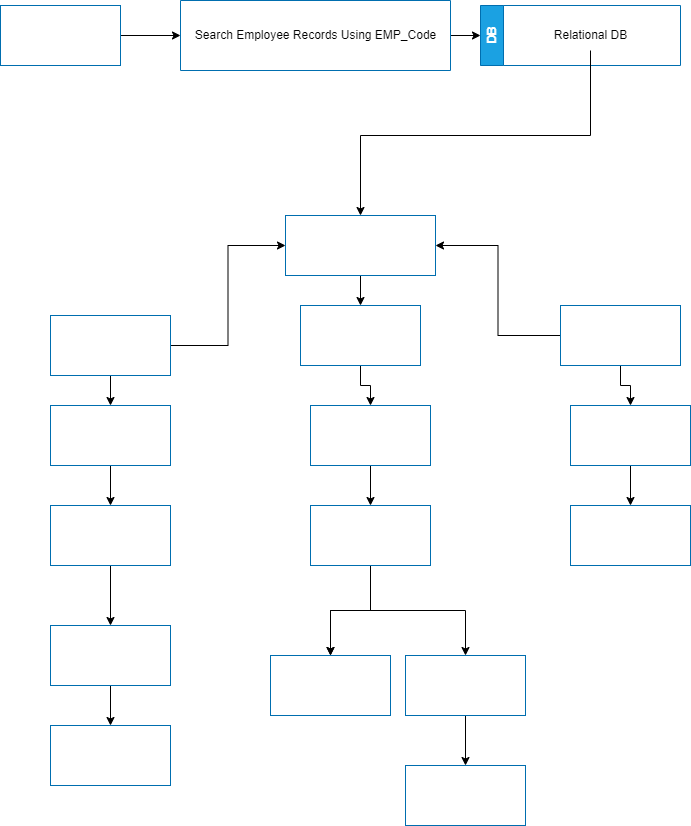

The diagram above was exported from draw.io. Its source (the exported page's mxGraphModel, read from the mxfile embedded in the PNG):
<mxGraphModel dx="1100" dy="645" grid="1" gridSize="10" guides="1" tooltips="1" connect="1" arrows="1" fold="1" page="1" pageScale="1" pageWidth="850" pageHeight="1100" math="0" shadow="0">
  <root>
    <mxCell id="0" />
    <mxCell id="1" parent="0" />
    <mxCell id="WtRMNbo-DEeXe2m--EaO-3" style="edgeStyle=orthogonalEdgeStyle;rounded=0;orthogonalLoop=1;jettySize=auto;html=1;exitX=1;exitY=0.5;exitDx=0;exitDy=0;entryX=0;entryY=0.5;entryDx=0;entryDy=0;" parent="1" source="WtRMNbo-DEeXe2m--EaO-2" target="WtRMNbo-DEeXe2m--EaO-4" edge="1">
      <mxGeometry relative="1" as="geometry">
        <mxPoint x="190" y="60" as="targetPoint" />
      </mxGeometry>
    </mxCell>
    <mxCell id="WtRMNbo-DEeXe2m--EaO-2" value="User/Employee" style="rounded=0;whiteSpace=wrap;html=1;fillColor=none;fontColor=#ffffff;strokeColor=#006EAF;" parent="1" vertex="1">
      <mxGeometry x="20" y="30" width="120" height="60" as="geometry" />
    </mxCell>
    <mxCell id="WtRMNbo-DEeXe2m--EaO-7" style="edgeStyle=orthogonalEdgeStyle;rounded=0;orthogonalLoop=1;jettySize=auto;html=1;exitX=1;exitY=0.5;exitDx=0;exitDy=0;entryX=0;entryY=0.5;entryDx=0;entryDy=0;" parent="1" source="WtRMNbo-DEeXe2m--EaO-4" target="WtRMNbo-DEeXe2m--EaO-8" edge="1">
      <mxGeometry relative="1" as="geometry">
        <mxPoint x="490" y="60" as="targetPoint" />
      </mxGeometry>
    </mxCell>
    <mxCell id="WtRMNbo-DEeXe2m--EaO-4" value="" style="swimlane;startSize=0;fillColor=#1ba1e2;fontColor=#ffffff;strokeColor=#006EAF;" parent="1" vertex="1">
      <mxGeometry x="200" y="25" width="270" height="70" as="geometry">
        <mxRectangle x="200" y="25" width="50" height="40" as="alternateBounds" />
      </mxGeometry>
    </mxCell>
    <mxCell id="WtRMNbo-DEeXe2m--EaO-5" value="Search Employee Records Using EMP_Code" style="text;html=1;align=center;verticalAlign=middle;resizable=0;points=[];autosize=1;" parent="WtRMNbo-DEeXe2m--EaO-4" vertex="1">
      <mxGeometry x="5" y="20" width="260" height="30" as="geometry" />
    </mxCell>
    <mxCell id="WtRMNbo-DEeXe2m--EaO-8" value="DB" style="swimlane;horizontal=0;whiteSpace=wrap;html=1;fillColor=#1ba1e2;fontColor=#ffffff;strokeColor=#006EAF;" parent="1" vertex="1">
      <mxGeometry x="500" y="30" width="200" height="60" as="geometry" />
    </mxCell>
    <mxCell id="WtRMNbo-DEeXe2m--EaO-9" value="Relational DB" style="text;html=1;align=center;verticalAlign=middle;resizable=0;points=[];autosize=1;strokeColor=none;fillColor=none;" parent="WtRMNbo-DEeXe2m--EaO-8" vertex="1">
      <mxGeometry x="60" y="15" width="100" height="30" as="geometry" />
    </mxCell>
    <mxCell id="nT1Izug67XhqT8FALUst-9" value="" style="edgeStyle=orthogonalEdgeStyle;rounded=0;orthogonalLoop=1;jettySize=auto;html=1;" edge="1" parent="1" source="WtRMNbo-DEeXe2m--EaO-10" target="WtRMNbo-DEeXe2m--EaO-13">
      <mxGeometry relative="1" as="geometry" />
    </mxCell>
    <mxCell id="WtRMNbo-DEeXe2m--EaO-10" value="Show DB Records as per EMP_CODE" style="rounded=0;whiteSpace=wrap;html=1;fillColor=none;fontColor=#ffffff;strokeColor=#006EAF;" parent="1" vertex="1">
      <mxGeometry x="305" y="240" width="150" height="60" as="geometry" />
    </mxCell>
    <mxCell id="WtRMNbo-DEeXe2m--EaO-15" style="edgeStyle=orthogonalEdgeStyle;rounded=0;orthogonalLoop=1;jettySize=auto;html=1;entryX=0;entryY=0.5;entryDx=0;entryDy=0;" parent="1" source="WtRMNbo-DEeXe2m--EaO-12" target="WtRMNbo-DEeXe2m--EaO-10" edge="1">
      <mxGeometry relative="1" as="geometry" />
    </mxCell>
    <mxCell id="nT1Izug67XhqT8FALUst-2" value="" style="edgeStyle=orthogonalEdgeStyle;rounded=0;orthogonalLoop=1;jettySize=auto;html=1;" edge="1" parent="1" source="WtRMNbo-DEeXe2m--EaO-12" target="WtRMNbo-DEeXe2m--EaO-18">
      <mxGeometry relative="1" as="geometry" />
    </mxCell>
    <mxCell id="WtRMNbo-DEeXe2m--EaO-12" value="Add New Records" style="rounded=0;whiteSpace=wrap;html=1;fillColor=none;fontColor=#ffffff;strokeColor=#006EAF;" parent="1" vertex="1">
      <mxGeometry x="70" y="340" width="120" height="60" as="geometry" />
    </mxCell>
    <mxCell id="nT1Izug67XhqT8FALUst-8" value="" style="edgeStyle=orthogonalEdgeStyle;rounded=0;orthogonalLoop=1;jettySize=auto;html=1;" edge="1" parent="1" source="WtRMNbo-DEeXe2m--EaO-13" target="WtRMNbo-DEeXe2m--EaO-20">
      <mxGeometry relative="1" as="geometry" />
    </mxCell>
    <mxCell id="WtRMNbo-DEeXe2m--EaO-13" value="Update Existing Record" style="rounded=0;whiteSpace=wrap;html=1;fillColor=none;fontColor=#ffffff;strokeColor=#006EAF;" parent="1" vertex="1">
      <mxGeometry x="320" y="330" width="120" height="60" as="geometry" />
    </mxCell>
    <mxCell id="WtRMNbo-DEeXe2m--EaO-17" style="edgeStyle=orthogonalEdgeStyle;rounded=0;orthogonalLoop=1;jettySize=auto;html=1;entryX=1;entryY=0.5;entryDx=0;entryDy=0;" parent="1" source="WtRMNbo-DEeXe2m--EaO-14" target="WtRMNbo-DEeXe2m--EaO-10" edge="1">
      <mxGeometry relative="1" as="geometry" />
    </mxCell>
    <mxCell id="nT1Izug67XhqT8FALUst-11" value="" style="edgeStyle=orthogonalEdgeStyle;rounded=0;orthogonalLoop=1;jettySize=auto;html=1;" edge="1" parent="1" source="WtRMNbo-DEeXe2m--EaO-14" target="WtRMNbo-DEeXe2m--EaO-22">
      <mxGeometry relative="1" as="geometry" />
    </mxCell>
    <mxCell id="WtRMNbo-DEeXe2m--EaO-14" value="Delete Selected Records" style="rounded=0;whiteSpace=wrap;html=1;fillColor=none;fontColor=#ffffff;strokeColor=#006EAF;" parent="1" vertex="1">
      <mxGeometry x="580" y="330" width="120" height="60" as="geometry" />
    </mxCell>
    <mxCell id="nT1Izug67XhqT8FALUst-3" value="" style="edgeStyle=orthogonalEdgeStyle;rounded=0;orthogonalLoop=1;jettySize=auto;html=1;" edge="1" parent="1" source="WtRMNbo-DEeXe2m--EaO-18" target="WtRMNbo-DEeXe2m--EaO-28">
      <mxGeometry relative="1" as="geometry" />
    </mxCell>
    <mxCell id="WtRMNbo-DEeXe2m--EaO-18" value="Insert Popup" style="rounded=0;whiteSpace=wrap;html=1;fillColor=none;fontColor=#ffffff;strokeColor=#006EAF;" parent="1" vertex="1">
      <mxGeometry x="70" y="430" width="120" height="60" as="geometry" />
    </mxCell>
    <mxCell id="nT1Izug67XhqT8FALUst-7" value="" style="edgeStyle=orthogonalEdgeStyle;rounded=0;orthogonalLoop=1;jettySize=auto;html=1;" edge="1" parent="1" source="WtRMNbo-DEeXe2m--EaO-20" target="WtRMNbo-DEeXe2m--EaO-26">
      <mxGeometry relative="1" as="geometry" />
    </mxCell>
    <mxCell id="WtRMNbo-DEeXe2m--EaO-20" value="Update Popup" style="rounded=0;whiteSpace=wrap;html=1;fillColor=none;fontColor=#ffffff;strokeColor=#006EAF;" parent="1" vertex="1">
      <mxGeometry x="330" y="430" width="120" height="60" as="geometry" />
    </mxCell>
    <mxCell id="nT1Izug67XhqT8FALUst-10" value="" style="edgeStyle=orthogonalEdgeStyle;rounded=0;orthogonalLoop=1;jettySize=auto;html=1;" edge="1" parent="1" source="WtRMNbo-DEeXe2m--EaO-22" target="WtRMNbo-DEeXe2m--EaO-24">
      <mxGeometry relative="1" as="geometry" />
    </mxCell>
    <mxCell id="WtRMNbo-DEeXe2m--EaO-22" value="Delete Alert" style="rounded=0;whiteSpace=wrap;html=1;fillColor=none;fontColor=#ffffff;strokeColor=#006EAF;" parent="1" vertex="1">
      <mxGeometry x="590" y="430" width="120" height="60" as="geometry" />
    </mxCell>
    <mxCell id="WtRMNbo-DEeXe2m--EaO-24" value="Data Deleted" style="rounded=0;whiteSpace=wrap;html=1;fillColor=none;fontColor=#ffffff;strokeColor=#006EAF;" parent="1" vertex="1">
      <mxGeometry x="590" y="530" width="120" height="60" as="geometry" />
    </mxCell>
    <mxCell id="WtRMNbo-DEeXe2m--EaO-32" value="" style="edgeStyle=orthogonalEdgeStyle;rounded=0;orthogonalLoop=1;jettySize=auto;html=1;" parent="1" source="WtRMNbo-DEeXe2m--EaO-26" target="WtRMNbo-DEeXe2m--EaO-30" edge="1">
      <mxGeometry relative="1" as="geometry" />
    </mxCell>
    <mxCell id="WtRMNbo-DEeXe2m--EaO-33" value="" style="edgeStyle=orthogonalEdgeStyle;rounded=0;orthogonalLoop=1;jettySize=auto;html=1;" parent="1" source="WtRMNbo-DEeXe2m--EaO-26" target="WtRMNbo-DEeXe2m--EaO-30" edge="1">
      <mxGeometry relative="1" as="geometry" />
    </mxCell>
    <mxCell id="nT1Izug67XhqT8FALUst-6" style="edgeStyle=orthogonalEdgeStyle;rounded=0;orthogonalLoop=1;jettySize=auto;html=1;" edge="1" parent="1" source="WtRMNbo-DEeXe2m--EaO-26" target="WtRMNbo-DEeXe2m--EaO-31">
      <mxGeometry relative="1" as="geometry" />
    </mxCell>
    <mxCell id="WtRMNbo-DEeXe2m--EaO-26" value="Data Will Be Mapped To Popup" style="rounded=0;whiteSpace=wrap;html=1;fillColor=none;fontColor=#ffffff;strokeColor=#006EAF;" parent="1" vertex="1">
      <mxGeometry x="330" y="530" width="120" height="60" as="geometry" />
    </mxCell>
    <mxCell id="nT1Izug67XhqT8FALUst-4" value="" style="edgeStyle=orthogonalEdgeStyle;rounded=0;orthogonalLoop=1;jettySize=auto;html=1;" edge="1" parent="1" source="WtRMNbo-DEeXe2m--EaO-28" target="WtRMNbo-DEeXe2m--EaO-37">
      <mxGeometry relative="1" as="geometry" />
    </mxCell>
    <mxCell id="WtRMNbo-DEeXe2m--EaO-28" value="Form With Necessary Input Fields" style="rounded=0;whiteSpace=wrap;html=1;fillColor=none;fontColor=#ffffff;strokeColor=#006EAF;" parent="1" vertex="1">
      <mxGeometry x="70" y="530" width="120" height="60" as="geometry" />
    </mxCell>
    <mxCell id="WtRMNbo-DEeXe2m--EaO-30" value="Quit" style="rounded=0;whiteSpace=wrap;html=1;fillColor=none;fontColor=#ffffff;strokeColor=#006EAF;" parent="1" vertex="1">
      <mxGeometry x="290" y="680" width="120" height="60" as="geometry" />
    </mxCell>
    <mxCell id="WtRMNbo-DEeXe2m--EaO-36" value="" style="edgeStyle=orthogonalEdgeStyle;rounded=0;orthogonalLoop=1;jettySize=auto;html=1;" parent="1" source="WtRMNbo-DEeXe2m--EaO-31" target="WtRMNbo-DEeXe2m--EaO-35" edge="1">
      <mxGeometry relative="1" as="geometry" />
    </mxCell>
    <mxCell id="WtRMNbo-DEeXe2m--EaO-31" value="Save" style="rounded=0;whiteSpace=wrap;html=1;fillColor=none;fontColor=#ffffff;strokeColor=#006EAF;" parent="1" vertex="1">
      <mxGeometry x="425" y="680" width="120" height="60" as="geometry" />
    </mxCell>
    <mxCell id="WtRMNbo-DEeXe2m--EaO-35" value="Inserted To DB" style="rounded=0;whiteSpace=wrap;html=1;fillColor=none;fontColor=#ffffff;strokeColor=#006EAF;" parent="1" vertex="1">
      <mxGeometry x="425" y="790" width="120" height="60" as="geometry" />
    </mxCell>
    <mxCell id="nT1Izug67XhqT8FALUst-5" value="" style="edgeStyle=orthogonalEdgeStyle;rounded=0;orthogonalLoop=1;jettySize=auto;html=1;" edge="1" parent="1" source="WtRMNbo-DEeXe2m--EaO-37" target="WtRMNbo-DEeXe2m--EaO-39">
      <mxGeometry relative="1" as="geometry" />
    </mxCell>
    <mxCell id="WtRMNbo-DEeXe2m--EaO-37" value="Save" style="rounded=0;whiteSpace=wrap;html=1;fillColor=none;fontColor=#ffffff;strokeColor=#006EAF;" parent="1" vertex="1">
      <mxGeometry x="70" y="650" width="120" height="60" as="geometry" />
    </mxCell>
    <mxCell id="WtRMNbo-DEeXe2m--EaO-39" value="Insert TO DB" style="rounded=0;whiteSpace=wrap;html=1;fillColor=none;fontColor=#ffffff;strokeColor=#006EAF;" parent="1" vertex="1">
      <mxGeometry x="70" y="750" width="120" height="60" as="geometry" />
    </mxCell>
    <mxCell id="WtRMNbo-DEeXe2m--EaO-42" style="edgeStyle=orthogonalEdgeStyle;rounded=0;orthogonalLoop=1;jettySize=auto;html=1;" parent="1" source="WtRMNbo-DEeXe2m--EaO-9" target="WtRMNbo-DEeXe2m--EaO-10" edge="1">
      <mxGeometry relative="1" as="geometry">
        <Array as="points">
          <mxPoint x="610" y="160" />
          <mxPoint x="380" y="160" />
        </Array>
        <mxPoint x="430" y="160" as="targetPoint" />
      </mxGeometry>
    </mxCell>
  </root>
</mxGraphModel>